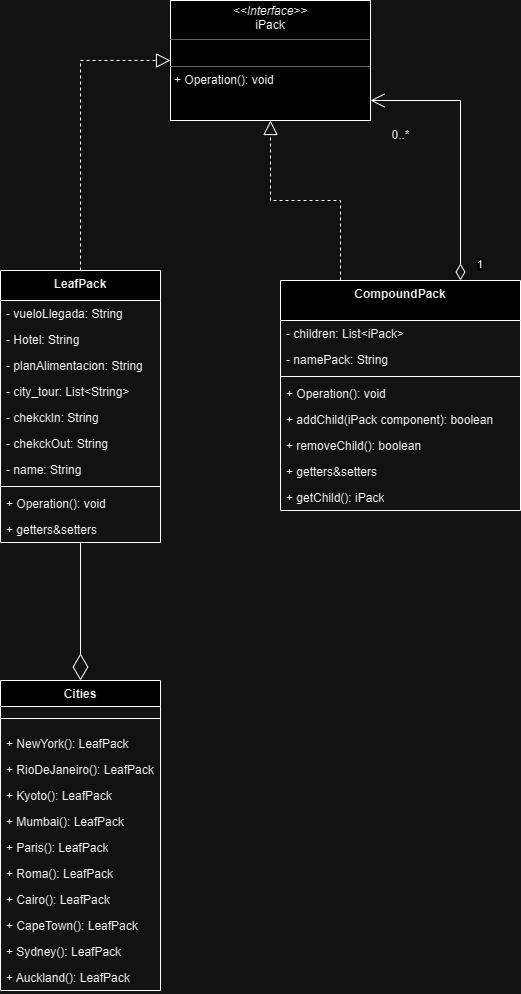

The diagram above was exported from draw.io. Its source (the exported page's mxGraphModel, read from the mxfile embedded in the PNG):
<mxGraphModel dx="872" dy="481" grid="1" gridSize="10" guides="1" tooltips="1" connect="1" arrows="1" fold="1" page="1" pageScale="1" pageWidth="827" pageHeight="1169" math="0" shadow="0">
  <root>
    <mxCell id="0" />
    <mxCell id="1" parent="0" />
    <mxCell id="YY_fan-nOKVJ2cDAv4w1-8" value="&lt;p style=&quot;margin:0px;margin-top:4px;text-align:center;&quot;&gt;&lt;i&gt;&amp;lt;&amp;lt;Interface&amp;gt;&amp;gt;&lt;/i&gt;&lt;br&gt;iPack&lt;/p&gt;&lt;hr size=&quot;1&quot;&gt;&lt;p style=&quot;margin:0px;margin-left:4px;&quot;&gt;&lt;br&gt;&lt;/p&gt;&lt;hr size=&quot;1&quot;&gt;&lt;p style=&quot;margin:0px;margin-left:4px;&quot;&gt;+ Operation(): void&lt;br&gt;&lt;/p&gt;" style="verticalAlign=top;align=left;overflow=fill;fontSize=12;fontFamily=Helvetica;html=1;whiteSpace=wrap;" parent="1" vertex="1">
      <mxGeometry x="210" y="40" width="200" height="120" as="geometry" />
    </mxCell>
    <mxCell id="YY_fan-nOKVJ2cDAv4w1-9" value="CompoundPack" style="swimlane;fontStyle=1;align=center;verticalAlign=top;childLayout=stackLayout;horizontal=1;startSize=40;horizontalStack=0;resizeParent=1;resizeParentMax=0;resizeLast=0;collapsible=1;marginBottom=0;whiteSpace=wrap;html=1;" parent="1" vertex="1">
      <mxGeometry x="320" y="320" width="240" height="230" as="geometry" />
    </mxCell>
    <mxCell id="YY_fan-nOKVJ2cDAv4w1-13" value="- children: List&amp;lt;iPack&amp;gt;" style="text;strokeColor=none;fillColor=none;align=left;verticalAlign=top;spacingLeft=4;spacingRight=4;overflow=hidden;rotatable=0;points=[[0,0.5],[1,0.5]];portConstraint=eastwest;whiteSpace=wrap;html=1;" parent="YY_fan-nOKVJ2cDAv4w1-9" vertex="1">
      <mxGeometry y="40" width="240" height="26" as="geometry" />
    </mxCell>
    <mxCell id="62VEJlfsTAvBIdDBJ6bZ-2" value="- namePack: String" style="text;strokeColor=none;fillColor=none;align=left;verticalAlign=top;spacingLeft=4;spacingRight=4;overflow=hidden;rotatable=0;points=[[0,0.5],[1,0.5]];portConstraint=eastwest;whiteSpace=wrap;html=1;" parent="YY_fan-nOKVJ2cDAv4w1-9" vertex="1">
      <mxGeometry y="66" width="240" height="26" as="geometry" />
    </mxCell>
    <mxCell id="YY_fan-nOKVJ2cDAv4w1-11" value="" style="line;strokeWidth=1;fillColor=none;align=left;verticalAlign=middle;spacingTop=-1;spacingLeft=3;spacingRight=3;rotatable=0;labelPosition=right;points=[];portConstraint=eastwest;strokeColor=inherit;" parent="YY_fan-nOKVJ2cDAv4w1-9" vertex="1">
      <mxGeometry y="92" width="240" height="8" as="geometry" />
    </mxCell>
    <mxCell id="YY_fan-nOKVJ2cDAv4w1-12" value="+ Operation(): void" style="text;strokeColor=none;fillColor=none;align=left;verticalAlign=top;spacingLeft=4;spacingRight=4;overflow=hidden;rotatable=0;points=[[0,0.5],[1,0.5]];portConstraint=eastwest;whiteSpace=wrap;html=1;" parent="YY_fan-nOKVJ2cDAv4w1-9" vertex="1">
      <mxGeometry y="100" width="240" height="26" as="geometry" />
    </mxCell>
    <mxCell id="YY_fan-nOKVJ2cDAv4w1-14" value="+ addChild(iPack component): boolean" style="text;strokeColor=none;fillColor=none;align=left;verticalAlign=top;spacingLeft=4;spacingRight=4;overflow=hidden;rotatable=0;points=[[0,0.5],[1,0.5]];portConstraint=eastwest;whiteSpace=wrap;html=1;" parent="YY_fan-nOKVJ2cDAv4w1-9" vertex="1">
      <mxGeometry y="126" width="240" height="26" as="geometry" />
    </mxCell>
    <mxCell id="YY_fan-nOKVJ2cDAv4w1-15" value="+ removeChild(): boolean" style="text;strokeColor=none;fillColor=none;align=left;verticalAlign=top;spacingLeft=4;spacingRight=4;overflow=hidden;rotatable=0;points=[[0,0.5],[1,0.5]];portConstraint=eastwest;whiteSpace=wrap;html=1;" parent="YY_fan-nOKVJ2cDAv4w1-9" vertex="1">
      <mxGeometry y="152" width="240" height="26" as="geometry" />
    </mxCell>
    <mxCell id="62VEJlfsTAvBIdDBJ6bZ-3" value="+ getters&amp;amp;setters" style="text;strokeColor=none;fillColor=none;align=left;verticalAlign=top;spacingLeft=4;spacingRight=4;overflow=hidden;rotatable=0;points=[[0,0.5],[1,0.5]];portConstraint=eastwest;whiteSpace=wrap;html=1;" parent="YY_fan-nOKVJ2cDAv4w1-9" vertex="1">
      <mxGeometry y="178" width="240" height="26" as="geometry" />
    </mxCell>
    <mxCell id="YY_fan-nOKVJ2cDAv4w1-16" value="+ getChild(): iPack" style="text;strokeColor=none;fillColor=none;align=left;verticalAlign=top;spacingLeft=4;spacingRight=4;overflow=hidden;rotatable=0;points=[[0,0.5],[1,0.5]];portConstraint=eastwest;whiteSpace=wrap;html=1;" parent="YY_fan-nOKVJ2cDAv4w1-9" vertex="1">
      <mxGeometry y="204" width="240" height="26" as="geometry" />
    </mxCell>
    <mxCell id="YY_fan-nOKVJ2cDAv4w1-24" value="" style="endArrow=block;dashed=1;endFill=0;endSize=12;html=1;rounded=0;entryX=0.5;entryY=1;entryDx=0;entryDy=0;edgeStyle=orthogonalEdgeStyle;" parent="1" source="YY_fan-nOKVJ2cDAv4w1-9" target="YY_fan-nOKVJ2cDAv4w1-8" edge="1">
      <mxGeometry width="160" relative="1" as="geometry">
        <mxPoint x="390" y="350" as="sourcePoint" />
        <mxPoint x="530" y="110" as="targetPoint" />
        <Array as="points">
          <mxPoint x="380" y="240" />
          <mxPoint x="310" y="240" />
        </Array>
      </mxGeometry>
    </mxCell>
    <mxCell id="YY_fan-nOKVJ2cDAv4w1-27" value="1" style="endArrow=open;html=1;endSize=12;startArrow=diamondThin;startSize=14;startFill=0;edgeStyle=orthogonalEdgeStyle;align=left;verticalAlign=bottom;rounded=0;exitX=0.75;exitY=0;exitDx=0;exitDy=0;" parent="1" source="YY_fan-nOKVJ2cDAv4w1-9" target="YY_fan-nOKVJ2cDAv4w1-8" edge="1">
      <mxGeometry x="-0.9494" y="-15" relative="1" as="geometry">
        <mxPoint x="270" y="260" as="sourcePoint" />
        <mxPoint x="430" y="260" as="targetPoint" />
        <mxPoint as="offset" />
        <Array as="points">
          <mxPoint x="500" y="140" />
        </Array>
      </mxGeometry>
    </mxCell>
    <mxCell id="YY_fan-nOKVJ2cDAv4w1-28" value="0..*" style="text;html=1;align=center;verticalAlign=middle;resizable=0;points=[];autosize=1;strokeColor=none;fillColor=none;" parent="1" vertex="1">
      <mxGeometry x="420" y="160" width="40" height="30" as="geometry" />
    </mxCell>
    <mxCell id="YY_fan-nOKVJ2cDAv4w1-29" value="LeafPack" style="swimlane;fontStyle=1;align=center;verticalAlign=top;childLayout=stackLayout;horizontal=1;startSize=30;horizontalStack=0;resizeParent=1;resizeParentMax=0;resizeLast=0;collapsible=1;marginBottom=0;whiteSpace=wrap;html=1;" parent="1" vertex="1">
      <mxGeometry x="40" y="310" width="160" height="272" as="geometry" />
    </mxCell>
    <mxCell id="YY_fan-nOKVJ2cDAv4w1-30" value="- vueloLlegada: String" style="text;strokeColor=none;fillColor=none;align=left;verticalAlign=top;spacingLeft=4;spacingRight=4;overflow=hidden;rotatable=0;points=[[0,0.5],[1,0.5]];portConstraint=eastwest;whiteSpace=wrap;html=1;" parent="YY_fan-nOKVJ2cDAv4w1-29" vertex="1">
      <mxGeometry y="30" width="160" height="26" as="geometry" />
    </mxCell>
    <mxCell id="YY_fan-nOKVJ2cDAv4w1-36" value="- Hotel: String" style="text;strokeColor=none;fillColor=none;align=left;verticalAlign=top;spacingLeft=4;spacingRight=4;overflow=hidden;rotatable=0;points=[[0,0.5],[1,0.5]];portConstraint=eastwest;whiteSpace=wrap;html=1;" parent="YY_fan-nOKVJ2cDAv4w1-29" vertex="1">
      <mxGeometry y="56" width="160" height="26" as="geometry" />
    </mxCell>
    <mxCell id="cYEy4NOEle0xJoUGnIUW-27" value="- planAlimentacion: String" style="text;strokeColor=none;fillColor=none;align=left;verticalAlign=top;spacingLeft=4;spacingRight=4;overflow=hidden;rotatable=0;points=[[0,0.5],[1,0.5]];portConstraint=eastwest;whiteSpace=wrap;html=1;" vertex="1" parent="YY_fan-nOKVJ2cDAv4w1-29">
      <mxGeometry y="82" width="160" height="26" as="geometry" />
    </mxCell>
    <mxCell id="cYEy4NOEle0xJoUGnIUW-26" value="- city_tour: List&amp;lt;String&amp;gt;" style="text;strokeColor=none;fillColor=none;align=left;verticalAlign=top;spacingLeft=4;spacingRight=4;overflow=hidden;rotatable=0;points=[[0,0.5],[1,0.5]];portConstraint=eastwest;whiteSpace=wrap;html=1;" vertex="1" parent="YY_fan-nOKVJ2cDAv4w1-29">
      <mxGeometry y="108" width="160" height="26" as="geometry" />
    </mxCell>
    <mxCell id="cYEy4NOEle0xJoUGnIUW-25" value="- chekckIn: String" style="text;strokeColor=none;fillColor=none;align=left;verticalAlign=top;spacingLeft=4;spacingRight=4;overflow=hidden;rotatable=0;points=[[0,0.5],[1,0.5]];portConstraint=eastwest;whiteSpace=wrap;html=1;" vertex="1" parent="YY_fan-nOKVJ2cDAv4w1-29">
      <mxGeometry y="134" width="160" height="26" as="geometry" />
    </mxCell>
    <mxCell id="YY_fan-nOKVJ2cDAv4w1-37" value="- chekckOut: String" style="text;strokeColor=none;fillColor=none;align=left;verticalAlign=top;spacingLeft=4;spacingRight=4;overflow=hidden;rotatable=0;points=[[0,0.5],[1,0.5]];portConstraint=eastwest;whiteSpace=wrap;html=1;" parent="YY_fan-nOKVJ2cDAv4w1-29" vertex="1">
      <mxGeometry y="160" width="160" height="26" as="geometry" />
    </mxCell>
    <mxCell id="cYEy4NOEle0xJoUGnIUW-24" value="- name: String" style="text;strokeColor=none;fillColor=none;align=left;verticalAlign=top;spacingLeft=4;spacingRight=4;overflow=hidden;rotatable=0;points=[[0,0.5],[1,0.5]];portConstraint=eastwest;whiteSpace=wrap;html=1;" vertex="1" parent="YY_fan-nOKVJ2cDAv4w1-29">
      <mxGeometry y="186" width="160" height="26" as="geometry" />
    </mxCell>
    <mxCell id="YY_fan-nOKVJ2cDAv4w1-31" value="" style="line;strokeWidth=1;fillColor=none;align=left;verticalAlign=middle;spacingTop=-1;spacingLeft=3;spacingRight=3;rotatable=0;labelPosition=right;points=[];portConstraint=eastwest;strokeColor=inherit;" parent="YY_fan-nOKVJ2cDAv4w1-29" vertex="1">
      <mxGeometry y="212" width="160" height="8" as="geometry" />
    </mxCell>
    <mxCell id="YY_fan-nOKVJ2cDAv4w1-52" value="+ Operation(): void" style="text;strokeColor=none;fillColor=none;align=left;verticalAlign=top;spacingLeft=4;spacingRight=4;overflow=hidden;rotatable=0;points=[[0,0.5],[1,0.5]];portConstraint=eastwest;whiteSpace=wrap;html=1;" parent="YY_fan-nOKVJ2cDAv4w1-29" vertex="1">
      <mxGeometry y="220" width="160" height="26" as="geometry" />
    </mxCell>
    <mxCell id="YY_fan-nOKVJ2cDAv4w1-32" value="+ getters&amp;amp;setters" style="text;strokeColor=none;fillColor=none;align=left;verticalAlign=top;spacingLeft=4;spacingRight=4;overflow=hidden;rotatable=0;points=[[0,0.5],[1,0.5]];portConstraint=eastwest;whiteSpace=wrap;html=1;" parent="YY_fan-nOKVJ2cDAv4w1-29" vertex="1">
      <mxGeometry y="246" width="160" height="26" as="geometry" />
    </mxCell>
    <mxCell id="YY_fan-nOKVJ2cDAv4w1-34" value="" style="endArrow=block;dashed=1;endFill=0;endSize=12;html=1;rounded=0;edgeStyle=orthogonalEdgeStyle;" parent="1" source="YY_fan-nOKVJ2cDAv4w1-29" target="YY_fan-nOKVJ2cDAv4w1-8" edge="1">
      <mxGeometry width="160" relative="1" as="geometry">
        <mxPoint x="160" y="280" as="sourcePoint" />
        <mxPoint x="190" y="180" as="targetPoint" />
        <Array as="points">
          <mxPoint x="120" y="100" />
        </Array>
      </mxGeometry>
    </mxCell>
    <mxCell id="cYEy4NOEle0xJoUGnIUW-9" value="Cities" style="swimlane;fontStyle=1;align=center;verticalAlign=top;childLayout=stackLayout;horizontal=1;startSize=26;horizontalStack=0;resizeParent=1;resizeParentMax=0;resizeLast=0;collapsible=1;marginBottom=0;whiteSpace=wrap;html=1;" vertex="1" parent="1">
      <mxGeometry x="40" y="720" width="160" height="310" as="geometry" />
    </mxCell>
    <mxCell id="cYEy4NOEle0xJoUGnIUW-11" value="" style="line;strokeWidth=1;fillColor=none;align=left;verticalAlign=middle;spacingTop=-1;spacingLeft=3;spacingRight=3;rotatable=0;labelPosition=right;points=[];portConstraint=eastwest;strokeColor=inherit;" vertex="1" parent="cYEy4NOEle0xJoUGnIUW-9">
      <mxGeometry y="26" width="160" height="24" as="geometry" />
    </mxCell>
    <mxCell id="cYEy4NOEle0xJoUGnIUW-12" value="+ NewYork(): LeafPack" style="text;strokeColor=none;fillColor=none;align=left;verticalAlign=top;spacingLeft=4;spacingRight=4;overflow=hidden;rotatable=0;points=[[0,0.5],[1,0.5]];portConstraint=eastwest;whiteSpace=wrap;html=1;" vertex="1" parent="cYEy4NOEle0xJoUGnIUW-9">
      <mxGeometry y="50" width="160" height="26" as="geometry" />
    </mxCell>
    <mxCell id="cYEy4NOEle0xJoUGnIUW-13" value="+ RioDeJaneiro(): LeafPack" style="text;strokeColor=none;fillColor=none;align=left;verticalAlign=top;spacingLeft=4;spacingRight=4;overflow=hidden;rotatable=0;points=[[0,0.5],[1,0.5]];portConstraint=eastwest;whiteSpace=wrap;html=1;" vertex="1" parent="cYEy4NOEle0xJoUGnIUW-9">
      <mxGeometry y="76" width="160" height="26" as="geometry" />
    </mxCell>
    <mxCell id="cYEy4NOEle0xJoUGnIUW-14" value="+ Kyoto(): LeafPack" style="text;strokeColor=none;fillColor=none;align=left;verticalAlign=top;spacingLeft=4;spacingRight=4;overflow=hidden;rotatable=0;points=[[0,0.5],[1,0.5]];portConstraint=eastwest;whiteSpace=wrap;html=1;" vertex="1" parent="cYEy4NOEle0xJoUGnIUW-9">
      <mxGeometry y="102" width="160" height="26" as="geometry" />
    </mxCell>
    <mxCell id="cYEy4NOEle0xJoUGnIUW-15" value="+ Mumbai(): LeafPack" style="text;strokeColor=none;fillColor=none;align=left;verticalAlign=top;spacingLeft=4;spacingRight=4;overflow=hidden;rotatable=0;points=[[0,0.5],[1,0.5]];portConstraint=eastwest;whiteSpace=wrap;html=1;" vertex="1" parent="cYEy4NOEle0xJoUGnIUW-9">
      <mxGeometry y="128" width="160" height="26" as="geometry" />
    </mxCell>
    <mxCell id="cYEy4NOEle0xJoUGnIUW-16" value="+ Paris(): LeafPack" style="text;strokeColor=none;fillColor=none;align=left;verticalAlign=top;spacingLeft=4;spacingRight=4;overflow=hidden;rotatable=0;points=[[0,0.5],[1,0.5]];portConstraint=eastwest;whiteSpace=wrap;html=1;" vertex="1" parent="cYEy4NOEle0xJoUGnIUW-9">
      <mxGeometry y="154" width="160" height="26" as="geometry" />
    </mxCell>
    <mxCell id="cYEy4NOEle0xJoUGnIUW-18" value="+ Roma(): LeafPack" style="text;strokeColor=none;fillColor=none;align=left;verticalAlign=top;spacingLeft=4;spacingRight=4;overflow=hidden;rotatable=0;points=[[0,0.5],[1,0.5]];portConstraint=eastwest;whiteSpace=wrap;html=1;" vertex="1" parent="cYEy4NOEle0xJoUGnIUW-9">
      <mxGeometry y="180" width="160" height="26" as="geometry" />
    </mxCell>
    <mxCell id="cYEy4NOEle0xJoUGnIUW-19" value="+ Cairo(): LeafPack" style="text;strokeColor=none;fillColor=none;align=left;verticalAlign=top;spacingLeft=4;spacingRight=4;overflow=hidden;rotatable=0;points=[[0,0.5],[1,0.5]];portConstraint=eastwest;whiteSpace=wrap;html=1;" vertex="1" parent="cYEy4NOEle0xJoUGnIUW-9">
      <mxGeometry y="206" width="160" height="26" as="geometry" />
    </mxCell>
    <mxCell id="cYEy4NOEle0xJoUGnIUW-20" value="+ CapeTown(): LeafPack" style="text;strokeColor=none;fillColor=none;align=left;verticalAlign=top;spacingLeft=4;spacingRight=4;overflow=hidden;rotatable=0;points=[[0,0.5],[1,0.5]];portConstraint=eastwest;whiteSpace=wrap;html=1;" vertex="1" parent="cYEy4NOEle0xJoUGnIUW-9">
      <mxGeometry y="232" width="160" height="26" as="geometry" />
    </mxCell>
    <mxCell id="cYEy4NOEle0xJoUGnIUW-21" value="+ Sydney(): LeafPack" style="text;strokeColor=none;fillColor=none;align=left;verticalAlign=top;spacingLeft=4;spacingRight=4;overflow=hidden;rotatable=0;points=[[0,0.5],[1,0.5]];portConstraint=eastwest;whiteSpace=wrap;html=1;" vertex="1" parent="cYEy4NOEle0xJoUGnIUW-9">
      <mxGeometry y="258" width="160" height="26" as="geometry" />
    </mxCell>
    <mxCell id="cYEy4NOEle0xJoUGnIUW-17" value="+ Auckland(): LeafPack" style="text;strokeColor=none;fillColor=none;align=left;verticalAlign=top;spacingLeft=4;spacingRight=4;overflow=hidden;rotatable=0;points=[[0,0.5],[1,0.5]];portConstraint=eastwest;whiteSpace=wrap;html=1;" vertex="1" parent="cYEy4NOEle0xJoUGnIUW-9">
      <mxGeometry y="284" width="160" height="26" as="geometry" />
    </mxCell>
    <mxCell id="cYEy4NOEle0xJoUGnIUW-23" value="" style="endArrow=diamondThin;endFill=0;endSize=24;html=1;rounded=0;" edge="1" parent="1" source="YY_fan-nOKVJ2cDAv4w1-29" target="cYEy4NOEle0xJoUGnIUW-9">
      <mxGeometry width="160" relative="1" as="geometry">
        <mxPoint x="80" y="560" as="sourcePoint" />
        <mxPoint x="240" y="560" as="targetPoint" />
      </mxGeometry>
    </mxCell>
  </root>
</mxGraphModel>